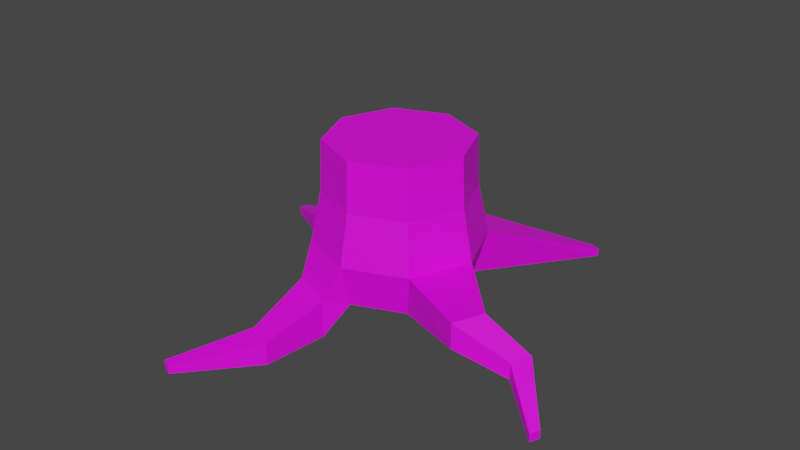 # Source: treetrunk.blend  (saved by Blender 2.83.18; exported with 4.5.12 LTS)
import bpy
from mathutils import Matrix  # noqa: F401  (used for matrix-valued properties, if any)

bpy.ops.wm.read_factory_settings(use_empty=True)
scene = bpy.context.scene
scene.name = 'Scene'

# ---- collections
col_collection = bpy.data.collections.new('Collection'); scene.collection.children.link(col_collection)

# ---- images (referenced by path relative to the original .blend; pixels are not part of the script)
import os
ASSET_DIR = os.environ.get("B2B_ASSET_DIR", "")  # directory of the original .blend (textures are referenced by path, not embedded)
HERE = os.path.dirname(os.path.abspath(__file__))  # packed textures are extracted next to this script under _unpacked/

def load_image(name, relpath, width, height, colorspace="sRGB"):
    """Load a texture the original file referenced (path relative to the .blend, or extracted next to this script)."""
    p = next((c for c in (os.path.join(HERE, relpath), os.path.join(ASSET_DIR, relpath)) if relpath and os.path.exists(c)), "")
    if p:
        img = bpy.data.images.load(p, check_existing=True)
        img.name = name
    else:  # same state as the original file: an image datablock whose file is absent (Cycles renders it pink)
        img = bpy.data.images.new(name, width, height)
        img.source = "FILE"
        img.filepath = "//" + (relpath or name)
    img.colorspace_settings.name = colorspace
    return img
img_treetrunk = load_image('treetrunk', 'treetrunk.png', 1024, 1024, 'sRGB')

# ---- materials (node trees are filled in below, after node groups)
mat_material_001 = bpy.data.materials.new('Material.001')
mat_material_001.use_transparent_shadow = False

# ---- material node trees
mat_material_001.use_nodes = True; mat_material_001.node_tree.nodes.clear()
_N = mat_material_001.node_tree.nodes; _L = mat_material_001.node_tree.links
n0 = _N.new('ShaderNodeBsdfPrincipled'); n0.name = 'Principled BSDF'; n0.location = (10, 300)
n0.distribution = 'GGX'
n0.subsurface_method = 'BURLEY'
n0.inputs[3].default_value = 1.45
n0.inputs[27].default_value = (0.0, 0.0, 0.0, 1.0)
n0.inputs[28].default_value = 1.0
n1 = _N.new('ShaderNodeOutputMaterial'); n1.name = 'Material Output'; n1.location = (300, 300)
n2 = _N.new('ShaderNodeTexImage'); n2.name = 'Image Texture'; n2.location = (-280, 280)
n2.image = img_treetrunk
_L.new(n0.outputs[0], n1.inputs[0])
_L.new(n2.outputs[0], n0.inputs[0])
n1.is_active_output = True

# ---- world
world_world = bpy.data.worlds.new('World'); scene.world = world_world
world_world.use_nodes = True; world_world.node_tree.nodes.clear()
_N = world_world.node_tree.nodes; _L = world_world.node_tree.links
n0 = _N.new('ShaderNodeOutputWorld'); n0.name = 'World Output'; n0.location = (300, 300)
n1 = _N.new('ShaderNodeBackground'); n1.name = 'Background'; n1.location = (10, 300)
n1.inputs[0].default_value = (0.05088, 0.05088, 0.05088, 1.0)
_L.new(n1.outputs[0], n0.inputs[0])
n0.is_active_output = True
world_world.color = (0.05088, 0.05088, 0.05088)
world_world.use_sun_shadow = False
world_world.sun_shadow_jitter_overblur = 0.0

# ---- meshes
me_cylinder = bpy.data.meshes.new('Cylinder')
me_cylinder.from_pydata([(0.0, 1.0, -1.0), (0.0, 1.0, 1.0), (0.7071, 0.7071, -1.0), (0.7071, 0.7071, 1.0), (1.0, -4.371e-08, -1.0), (1.0, -4.371e-08, 1.0), (0.7071, -0.7071, -1.0), (0.7071, -0.7071, 1.0), (-8.742e-08, -1.0, -1.0), (-8.742e-08, -1.0, 1.0), (-0.7071, -0.7071, -1.0), (-0.7071, -0.7071, 1.0), (-1.0, 1.192e-08, -1.0), (-1.0, 1.192e-08, 1.0), (-0.7071, 0.7071, -1.0), (-0.7071, 0.7071, 1.0), (-0.008455, 1.188, -0.4114), (0.817, 0.8459, -0.4114), (1.159, 0.02041, -0.4114), (0.817, -0.8051, -0.4114), (-0.008456, -1.147, -0.4114), (-0.8339, -0.8051, -0.4114), (-1.176, 0.02041, -0.4114), (-0.8339, 0.8459, -0.4114), (1.182, 3.045, -1.506), (1.317, 2.989, -1.506), (1.317, 2.989, -1.393), (3.045, -1.182, -1.393), (3.045, -1.182, -1.506), (2.989, -1.317, -1.506), (2.989, -1.317, -1.393), (-1.182, -3.045, -1.393), (-1.182, -3.045, -1.506), (-1.317, -2.989, -1.506), (-1.317, -2.989, -1.393), (-3.045, 1.182, -1.393), (-3.045, 1.182, -1.506), (-2.989, 1.317, -1.506), (-2.989, 1.317, -1.393), (1.182, 3.045, -1.393), (2.022, -0.8832, -0.3927), (2.022, -0.8832, -0.7432), (1.848, -1.304, -0.7432), (1.848, -1.304, -0.3927), (2.533, -0.6352, -0.893), (2.418, -0.9132, -0.893), (2.533, -0.6352, -1.124), (2.418, -0.9132, -1.124), (-0.1808, -1.313, -0.8854), (-0.1808, -1.313, -1.401), (-0.8004, -1.056, -0.8854), (-0.8004, -1.056, -1.401), (-0.333, -2.179, -1.139), (-0.7104, -2.022, -1.139), (-0.333, -2.179, -1.453), (-0.7104, -2.022, -1.453), (-1.415, 0.2397, -0.7904), (-1.17, 0.8308, -0.7904), (-1.17, 0.8308, -0.2983), (-1.415, 0.2397, -0.2983), (-2.23, 0.7108, -1.404), (-2.23, 0.7108, -1.102), (-2.079, 1.074, -1.404), (-2.079, 1.074, -1.102), (-0.004228, 1.037, 0.2943), (0.7216, 0.7361, 0.2943), (1.022, 0.01021, 0.2943), (0.7216, -0.7156, 0.2943), (-0.004228, -1.016, 0.2943), (-0.7301, -0.7156, 0.2943), (-1.031, 0.01021, 0.2943), (-0.7301, 0.7361, 0.2943)], [], [(64, 1, 3, 65), (65, 3, 5, 66), (66, 5, 7, 67), (67, 7, 9, 68), (68, 9, 11, 69), (69, 11, 13, 70), (3, 1, 15, 13, 11, 9, 7, 5), (70, 13, 15, 71), (71, 15, 1, 64), (0, 2, 4, 6, 8, 10, 12, 14), (14, 23, 16, 0), (55, 54, 32, 33), (10, 21, 22, 12), (52, 53, 34, 31), (6, 19, 20, 8), (54, 52, 31, 32), (2, 17, 18, 4), (62, 60, 36, 37), (36, 35, 38, 37), (32, 31, 34, 33), (28, 27, 30, 29), (24, 39, 26, 25), (46, 44, 27, 28), (63, 62, 37, 38), (47, 46, 28, 29), (44, 45, 30, 27), (2, 0, 24, 25), (53, 55, 33, 34), (45, 47, 29, 30), (0, 16, 39, 24), (16, 17, 26, 39), (17, 2, 25, 26), (60, 61, 35, 36), (61, 63, 38, 35), (19, 6, 42, 43), (18, 19, 43, 40), (6, 4, 41, 42), (4, 18, 40, 41), (43, 42, 47, 45), (40, 43, 45, 44), (42, 41, 46, 47), (41, 40, 44, 46), (21, 10, 51, 50), (8, 20, 48, 49), (20, 21, 50, 48), (10, 8, 49, 51), (50, 51, 55, 53), (49, 48, 52, 54), (48, 50, 53, 52), (51, 49, 54, 55), (22, 23, 58, 59), (12, 22, 59, 56), (23, 14, 57, 58), (14, 12, 56, 57), (59, 58, 63, 61), (56, 59, 61, 60), (58, 57, 62, 63), (57, 56, 60, 62), (23, 71, 64, 16), (22, 70, 71, 23), (21, 69, 70, 22), (20, 68, 69, 21), (19, 67, 68, 20), (18, 66, 67, 19), (17, 65, 66, 18), (16, 64, 65, 17)])
_uv = me_cylinder.uv_layers.new(name='UVMap')
_uv.uv.foreach_set('vector', [0.3306, 0.3077, 0.4834, 0.3631, 0.3285, 0.5074, 0.2726, 0.3746, 0.2726, 0.3746, 0.3285, 0.5074, 0.139, 0.5005, 0.1879, 0.3802, 0.1879, 0.3802, 0.139, 0.5005, 0.02038, 0.3776, 0.1266, 0.327, 0.1266, 0.327, 0.02038, 0.3776, 0.01355, 0.2254, 0.119, 0.2495, 0.119, 0.2495, 0.01355, 0.2254, 0.08565, 0.08217, 0.1625, 0.1832, 0.1625, 0.1832, 0.08565, 0.08217, 0.2681, 0.01355, 0.2463, 0.1652, 0.8471, 0.5551, 0.7893, 0.4973, 0.7893, 0.4157, 0.8471, 0.3579, 0.9287, 0.3579, 0.9864, 0.4157, 0.9864, 0.4973, 0.9287, 0.5551, 0.2463, 0.1652, 0.2681, 0.01355, 0.4834, 0.1196, 0.3228, 0.216, 0.3228, 0.216, 0.4834, 0.1196, 0.4834, 0.3631, 0.3306, 0.3077, 0.2447, 0.2837, 0.2312, 0.3004, 0.2107, 0.3023, 0.1959, 0.2886, 0.1911, 0.2691, 0.2026, 0.2527, 0.2231, 0.2496, 0.2406, 0.2624, 0.2406, 0.2624, 0.2607, 0.2525, 0.2664, 0.2889, 0.2447, 0.2837, 0.69, 0.2657, 0.7206, 0.2357, 0.7658, 0.2991, 0.7655, 0.3083, 0.2026, 0.2527, 0.1935, 0.2322, 0.2315, 0.2283, 0.2231, 0.2496, 0.7424, 0.2171, 0.7837, 0.2065, 0.7855, 0.3308, 0.7747, 0.2977, 0.1959, 0.2886, 0.1756, 0.3008, 0.1691, 0.262, 0.1911, 0.2691, 0.7206, 0.2357, 0.7424, 0.2171, 0.7747, 0.2977, 0.7658, 0.2991, 0.2312, 0.3004, 0.2443, 0.3189, 0.2067, 0.3244, 0.2107, 0.3023, 0.2503, 0.6064, 0.2214, 0.5902, 0.251, 0.5532, 0.2596, 0.5533, 0.251, 0.5532, 0.2488, 0.5463, 0.2723, 0.5345, 0.2596, 0.5533, 0.7658, 0.2991, 0.7747, 0.2977, 0.7855, 0.3308, 0.7655, 0.3083, 0.724, 0.3832, 0.7324, 0.3579, 0.7246, 0.393, 0.7227, 0.3876, 0.7374, 0.7266, 0.7337, 0.7158, 0.768, 0.7004, 0.7507, 0.7267, 0.6822, 0.4096, 0.6607, 0.4046, 0.7324, 0.3579, 0.724, 0.3832, 0.2723, 0.6206, 0.2503, 0.6064, 0.2596, 0.5533, 0.2723, 0.5345, 0.7033, 0.4353, 0.6822, 0.4096, 0.724, 0.3832, 0.7227, 0.3876, 0.7622, 0.4501, 0.7246, 0.456, 0.7246, 0.393, 0.7324, 0.3579, 0.7056, 0.9384, 0.6063, 0.8899, 0.7374, 0.7266, 0.7507, 0.7267, 0.6674, 0.2927, 0.69, 0.2657, 0.7655, 0.3083, 0.7855, 0.3308, 0.7246, 0.456, 0.7033, 0.4353, 0.7227, 0.3876, 0.7246, 0.393, 0.6063, 0.8899, 0.5494, 0.8338, 0.7337, 0.7158, 0.7374, 0.7266, 0.5494, 0.8338, 0.5105, 0.716, 0.768, 0.7004, 0.7337, 0.7158, 0.768, 0.948, 0.7056, 0.9384, 0.7507, 0.7267, 0.768, 0.7004, 0.2214, 0.5902, 0.1962, 0.58, 0.2488, 0.5463, 0.251, 0.5532, 0.1962, 0.58, 0.1775, 0.5422, 0.2723, 0.5345, 0.2488, 0.5463, 0.6727, 0.6518, 0.6077, 0.6501, 0.6709, 0.5359, 0.6972, 0.5525, 0.7622, 0.6733, 0.6727, 0.6518, 0.6972, 0.5525, 0.7392, 0.5467, 0.6077, 0.6501, 0.5452, 0.6298, 0.6343, 0.4896, 0.6709, 0.5359, 0.5452, 0.6298, 0.5105, 0.5895, 0.5867, 0.4771, 0.6343, 0.4896, 0.6972, 0.5525, 0.6709, 0.5359, 0.7033, 0.4353, 0.7246, 0.456, 0.7392, 0.5467, 0.6972, 0.5525, 0.7246, 0.456, 0.7622, 0.4501, 0.6709, 0.5359, 0.6343, 0.4896, 0.6822, 0.4096, 0.7033, 0.4353, 0.6343, 0.4896, 0.5867, 0.4771, 0.6607, 0.4046, 0.6822, 0.4096, 0.5105, 0.2217, 0.5758, 0.1834, 0.6219, 0.2086, 0.5766, 0.2304, 0.6423, 0.1234, 0.6676, 0.04748, 0.6983, 0.1174, 0.6689, 0.1789, 0.6676, 0.04748, 0.782, 0.01355, 0.7855, 0.08522, 0.6983, 0.1174, 0.5758, 0.1834, 0.6423, 0.1234, 0.6689, 0.1789, 0.6219, 0.2086, 0.5766, 0.2304, 0.6219, 0.2086, 0.69, 0.2657, 0.6674, 0.2927, 0.6689, 0.1789, 0.6983, 0.1174, 0.7424, 0.2171, 0.7206, 0.2357, 0.6983, 0.1174, 0.7855, 0.08522, 0.7837, 0.2065, 0.7424, 0.2171, 0.6219, 0.2086, 0.6689, 0.1789, 0.7206, 0.2357, 0.69, 0.2657, 0.07289, 0.6843, 0.01355, 0.6153, 0.04809, 0.6047, 0.08768, 0.6558, 0.1022, 0.7392, 0.07289, 0.6843, 0.08768, 0.6558, 0.1334, 0.6852, 0.241, 0.7904, 0.1737, 0.785, 0.2164, 0.7303, 0.2672, 0.7666, 0.1737, 0.785, 0.1022, 0.7392, 0.1334, 0.6852, 0.2164, 0.7303, 0.08768, 0.6558, 0.04809, 0.6047, 0.1775, 0.5422, 0.1962, 0.58, 0.1334, 0.6852, 0.08768, 0.6558, 0.1962, 0.58, 0.2214, 0.5902, 0.2672, 0.7666, 0.2164, 0.7303, 0.2503, 0.6064, 0.2723, 0.6206, 0.2164, 0.7303, 0.1334, 0.6852, 0.2214, 0.5902, 0.2503, 0.6064, 0.2607, 0.2525, 0.3228, 0.216, 0.3306, 0.3077, 0.2664, 0.2889, 0.2315, 0.2283, 0.2463, 0.1652, 0.3228, 0.216, 0.2607, 0.2525, 0.1935, 0.2322, 0.1625, 0.1832, 0.2463, 0.1652, 0.2315, 0.2283, 0.1691, 0.262, 0.119, 0.2495, 0.1625, 0.1832, 0.1935, 0.2322, 0.1756, 0.3008, 0.1266, 0.327, 0.119, 0.2495, 0.1691, 0.262, 0.2067, 0.3244, 0.1879, 0.3802, 0.1266, 0.327, 0.1756, 0.3008, 0.2443, 0.3189, 0.2726, 0.3746, 0.1879, 0.3802, 0.2067, 0.3244, 0.2664, 0.2889, 0.3306, 0.3077, 0.2726, 0.3746, 0.2443, 0.3189])
me_cylinder.materials.append(mat_material_001)
me_cylinder.use_remesh_preserve_volume = False
me_cylinder.use_remesh_preserve_attributes = False
me_cylinder.use_mirror_vertex_groups = False
me_cylinder.update()

# ---- objects
ob_cylinder = bpy.data.objects.new('Cylinder', me_cylinder)

# ---- transforms, parenting, visibility, modifiers, constraints
ob_cylinder.location = (0.0, 0.0, 0.0)
ob_cylinder.lineart.crease_threshold = 0.0

# ---- collection membership
col_collection.objects.link(ob_cylinder)

# ---- scene / render settings (as saved in the file)
scene.frame_start = 1; scene.frame_end = 250; scene.frame_set(1)
scene.render.engine = 'BLENDER_EEVEE_NEXT'
scene.cycles.use_denoising = False
scene.cycles.samples = 128
scene.cycles.sampling_pattern = 'TABULATED_SOBOL'
scene.cycles.use_adaptive_sampling = False
scene.cycles.use_light_tree = False
scene.view_settings.view_transform = 'Filmic'
bpy.context.view_layer.update()

# ---- added for rendering (the .blend has no active camera and no usable light): camera, sun
cam_auto = bpy.data.cameras.new('AutoCamera')
cam_auto.lens = 50.0
cam_auto.sensor_width = 36.0
cam_auto.clip_end = 1000.0
ob_auto_camera = bpy.data.objects.new('AutoCamera', cam_auto)
scene.collection.objects.link(ob_auto_camera)
ob_auto_camera.location = (8.29782, -9.95738, 6.38541)
ob_auto_camera.rotation_euler = (1.09748, -7.21219e-08, 0.694738)
scene.camera = ob_auto_camera
light_auto_sun = bpy.data.lights.new('AutoSun', 'SUN')
light_auto_sun.energy = 3.0
light_auto_sun.angle = 0.0523599
ob_auto_sun = bpy.data.objects.new('AutoSun', light_auto_sun)
scene.collection.objects.link(ob_auto_sun)
ob_auto_sun.rotation_euler = (0.872665, 0.174533, 0.523599)
bpy.context.view_layer.update()
